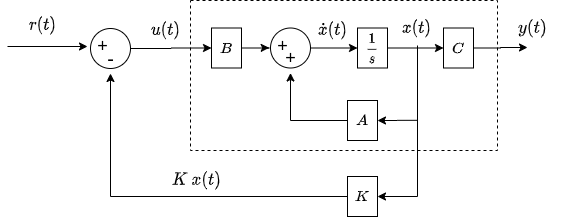

The diagram above was exported from draw.io. Its source (the exported page's mxGraphModel, read from the mxfile embedded in the PNG):
<mxGraphModel dx="1532" dy="480" grid="1" gridSize="10" guides="1" tooltips="1" connect="1" arrows="1" fold="1" page="1" pageScale="1" pageWidth="827" pageHeight="1169" math="1" shadow="0">
  <root>
    <mxCell id="0" />
    <mxCell id="1" parent="0" />
    <mxCell id="HfsHopbQDZerhqdw2hRt-46" value="" style="rounded=0;whiteSpace=wrap;html=1;fontSize=14;gradientColor=none;fillColor=none;dashed=1;" vertex="1" parent="1">
      <mxGeometry x="153" y="390" width="307" height="150" as="geometry" />
    </mxCell>
    <mxCell id="HfsHopbQDZerhqdw2hRt-15" style="edgeStyle=orthogonalEdgeStyle;rounded=0;orthogonalLoop=1;jettySize=auto;html=1;exitX=1;exitY=0.5;exitDx=0;exitDy=0;entryX=0.056;entryY=0.56;entryDx=0;entryDy=0;entryPerimeter=0;fontSize=18;" edge="1" parent="1" source="HfsHopbQDZerhqdw2hRt-3" target="HfsHopbQDZerhqdw2hRt-9">
      <mxGeometry relative="1" as="geometry" />
    </mxCell>
    <mxCell id="HfsHopbQDZerhqdw2hRt-3" value="$$B$$" style="rounded=0;whiteSpace=wrap;html=1;" vertex="1" parent="1">
      <mxGeometry x="174" y="417.5" width="30" height="40" as="geometry" />
    </mxCell>
    <mxCell id="HfsHopbQDZerhqdw2hRt-24" style="edgeStyle=orthogonalEdgeStyle;rounded=0;orthogonalLoop=1;jettySize=auto;html=1;fontSize=18;" edge="1" parent="1" source="HfsHopbQDZerhqdw2hRt-4" target="HfsHopbQDZerhqdw2hRt-11">
      <mxGeometry relative="1" as="geometry" />
    </mxCell>
    <mxCell id="HfsHopbQDZerhqdw2hRt-32" style="edgeStyle=orthogonalEdgeStyle;rounded=0;orthogonalLoop=1;jettySize=auto;html=1;exitX=1;exitY=0.5;exitDx=0;exitDy=0;fontSize=18;entryX=1;entryY=0.5;entryDx=0;entryDy=0;" edge="1" parent="1" target="HfsHopbQDZerhqdw2hRt-4">
      <mxGeometry relative="1" as="geometry">
        <mxPoint x="380" y="509.80952380952374" as="sourcePoint" />
      </mxGeometry>
    </mxCell>
    <mxCell id="HfsHopbQDZerhqdw2hRt-4" value="$$A$$" style="rounded=0;whiteSpace=wrap;html=1;" vertex="1" parent="1">
      <mxGeometry x="310" y="490" width="30" height="40" as="geometry" />
    </mxCell>
    <mxCell id="HfsHopbQDZerhqdw2hRt-33" style="edgeStyle=orthogonalEdgeStyle;rounded=0;orthogonalLoop=1;jettySize=auto;html=1;exitX=1;exitY=0.5;exitDx=0;exitDy=0;fontSize=18;" edge="1" parent="1" source="HfsHopbQDZerhqdw2hRt-5">
      <mxGeometry relative="1" as="geometry">
        <mxPoint x="490" y="437" as="targetPoint" />
      </mxGeometry>
    </mxCell>
    <mxCell id="HfsHopbQDZerhqdw2hRt-5" value="$$C$$" style="rounded=0;whiteSpace=wrap;html=1;" vertex="1" parent="1">
      <mxGeometry x="406" y="417.5" width="30" height="40" as="geometry" />
    </mxCell>
    <mxCell id="HfsHopbQDZerhqdw2hRt-31" style="edgeStyle=orthogonalEdgeStyle;rounded=0;orthogonalLoop=1;jettySize=auto;html=1;fontSize=18;entryX=1;entryY=0.5;entryDx=0;entryDy=0;" edge="1" parent="1" target="HfsHopbQDZerhqdw2hRt-6">
      <mxGeometry relative="1" as="geometry">
        <mxPoint x="380" y="435" as="sourcePoint" />
        <Array as="points">
          <mxPoint x="380" y="586" />
        </Array>
      </mxGeometry>
    </mxCell>
    <mxCell id="HfsHopbQDZerhqdw2hRt-40" style="edgeStyle=orthogonalEdgeStyle;rounded=0;orthogonalLoop=1;jettySize=auto;html=1;exitX=0;exitY=0.5;exitDx=0;exitDy=0;fontSize=20;" edge="1" parent="1" source="HfsHopbQDZerhqdw2hRt-6">
      <mxGeometry relative="1" as="geometry">
        <mxPoint x="73" y="463" as="targetPoint" />
      </mxGeometry>
    </mxCell>
    <mxCell id="HfsHopbQDZerhqdw2hRt-6" value="$$K$$" style="rounded=0;whiteSpace=wrap;html=1;" vertex="1" parent="1">
      <mxGeometry x="310" y="566" width="30" height="40" as="geometry" />
    </mxCell>
    <mxCell id="HfsHopbQDZerhqdw2hRt-27" style="edgeStyle=orthogonalEdgeStyle;rounded=0;orthogonalLoop=1;jettySize=auto;html=1;exitX=1;exitY=0.5;exitDx=0;exitDy=0;fontSize=18;" edge="1" parent="1" source="HfsHopbQDZerhqdw2hRt-7" target="HfsHopbQDZerhqdw2hRt-5">
      <mxGeometry relative="1" as="geometry" />
    </mxCell>
    <mxCell id="HfsHopbQDZerhqdw2hRt-7" value="$$\frac{1}{s}$$" style="rounded=0;whiteSpace=wrap;html=1;" vertex="1" parent="1">
      <mxGeometry x="320" y="417.5" width="30" height="40" as="geometry" />
    </mxCell>
    <mxCell id="HfsHopbQDZerhqdw2hRt-12" value="" style="group" vertex="1" connectable="0" parent="1">
      <mxGeometry x="230" y="417.5" width="43" height="45" as="geometry" />
    </mxCell>
    <mxCell id="HfsHopbQDZerhqdw2hRt-8" value="" style="ellipse;whiteSpace=wrap;html=1;aspect=fixed;" vertex="1" parent="HfsHopbQDZerhqdw2hRt-12">
      <mxGeometry x="3" width="40" height="40" as="geometry" />
    </mxCell>
    <mxCell id="HfsHopbQDZerhqdw2hRt-9" value="+" style="text;html=1;align=center;verticalAlign=middle;resizable=0;points=[];autosize=1;fontSize=18;" vertex="1" parent="HfsHopbQDZerhqdw2hRt-12">
      <mxGeometry y="3" width="30" height="30" as="geometry" />
    </mxCell>
    <mxCell id="HfsHopbQDZerhqdw2hRt-11" value="+" style="text;html=1;align=center;verticalAlign=middle;resizable=0;points=[];autosize=1;fontSize=18;" vertex="1" parent="HfsHopbQDZerhqdw2hRt-12">
      <mxGeometry x="8" y="15" width="30" height="30" as="geometry" />
    </mxCell>
    <mxCell id="HfsHopbQDZerhqdw2hRt-16" style="edgeStyle=orthogonalEdgeStyle;rounded=0;orthogonalLoop=1;jettySize=auto;html=1;exitX=1;exitY=0.5;exitDx=0;exitDy=0;entryX=0;entryY=0.5;entryDx=0;entryDy=0;fontSize=18;" edge="1" parent="1" source="HfsHopbQDZerhqdw2hRt-8" target="HfsHopbQDZerhqdw2hRt-7">
      <mxGeometry relative="1" as="geometry" />
    </mxCell>
    <mxCell id="HfsHopbQDZerhqdw2hRt-17" value="$$\dot{x}(t)$$" style="text;html=1;align=center;verticalAlign=middle;resizable=0;points=[];autosize=1;fontSize=14;fontStyle=1" vertex="1" parent="1">
      <mxGeometry x="240" y="410" width="110" height="20" as="geometry" />
    </mxCell>
    <mxCell id="HfsHopbQDZerhqdw2hRt-18" value="$$x(t)$$" style="text;html=1;align=center;verticalAlign=middle;resizable=0;points=[];autosize=1;fontSize=14;fontStyle=1" vertex="1" parent="1">
      <mxGeometry x="344" y="408" width="70" height="20" as="geometry" />
    </mxCell>
    <mxCell id="HfsHopbQDZerhqdw2hRt-19" value="$$r(t)$$" style="text;html=1;align=center;verticalAlign=middle;resizable=0;points=[];autosize=1;fontSize=14;" vertex="1" parent="1">
      <mxGeometry x="-25" y="405" width="60" height="20" as="geometry" />
    </mxCell>
    <mxCell id="HfsHopbQDZerhqdw2hRt-20" value="$$y(t)$$" style="text;html=1;align=center;verticalAlign=middle;resizable=0;points=[];autosize=1;fontSize=14;" vertex="1" parent="1">
      <mxGeometry x="460" y="408" width="70" height="20" as="geometry" />
    </mxCell>
    <mxCell id="HfsHopbQDZerhqdw2hRt-23" value="$$u(t)$$" style="text;html=1;align=center;verticalAlign=middle;resizable=0;points=[];autosize=1;fontSize=14;" vertex="1" parent="1">
      <mxGeometry x="93" y="410" width="70" height="20" as="geometry" />
    </mxCell>
    <mxCell id="HfsHopbQDZerhqdw2hRt-35" value="" style="group" vertex="1" connectable="0" parent="1">
      <mxGeometry x="50" y="418" width="43" height="45" as="geometry" />
    </mxCell>
    <mxCell id="HfsHopbQDZerhqdw2hRt-36" value="" style="ellipse;whiteSpace=wrap;html=1;aspect=fixed;" vertex="1" parent="HfsHopbQDZerhqdw2hRt-35">
      <mxGeometry x="3" width="40" height="40" as="geometry" />
    </mxCell>
    <mxCell id="HfsHopbQDZerhqdw2hRt-42" value="" style="edgeStyle=orthogonalEdgeStyle;rounded=0;orthogonalLoop=1;jettySize=auto;html=1;fontSize=14;" edge="1" parent="HfsHopbQDZerhqdw2hRt-35" target="HfsHopbQDZerhqdw2hRt-37">
      <mxGeometry relative="1" as="geometry">
        <mxPoint x="-80" y="18" as="sourcePoint" />
      </mxGeometry>
    </mxCell>
    <mxCell id="HfsHopbQDZerhqdw2hRt-37" value="+" style="text;html=1;align=center;verticalAlign=middle;resizable=0;points=[];autosize=1;fontSize=18;" vertex="1" parent="HfsHopbQDZerhqdw2hRt-35">
      <mxGeometry y="3" width="30" height="30" as="geometry" />
    </mxCell>
    <mxCell id="HfsHopbQDZerhqdw2hRt-38" value="-" style="text;html=1;align=center;verticalAlign=middle;resizable=0;points=[];autosize=1;fontSize=20;" vertex="1" parent="HfsHopbQDZerhqdw2hRt-35">
      <mxGeometry x="13" y="15" width="20" height="30" as="geometry" />
    </mxCell>
    <mxCell id="HfsHopbQDZerhqdw2hRt-39" style="edgeStyle=orthogonalEdgeStyle;rounded=0;orthogonalLoop=1;jettySize=auto;html=1;exitX=1;exitY=0.5;exitDx=0;exitDy=0;fontSize=20;" edge="1" parent="1" source="HfsHopbQDZerhqdw2hRt-36" target="HfsHopbQDZerhqdw2hRt-3">
      <mxGeometry relative="1" as="geometry" />
    </mxCell>
    <mxCell id="HfsHopbQDZerhqdw2hRt-48" value="&lt;span style=&quot;font-weight: 700&quot;&gt;$$K~x(t)$$&lt;/span&gt;" style="text;html=1;align=center;verticalAlign=middle;resizable=0;points=[];autosize=1;fontSize=14;" vertex="1" parent="1">
      <mxGeometry x="114" y="560" width="90" height="20" as="geometry" />
    </mxCell>
  </root>
</mxGraphModel>